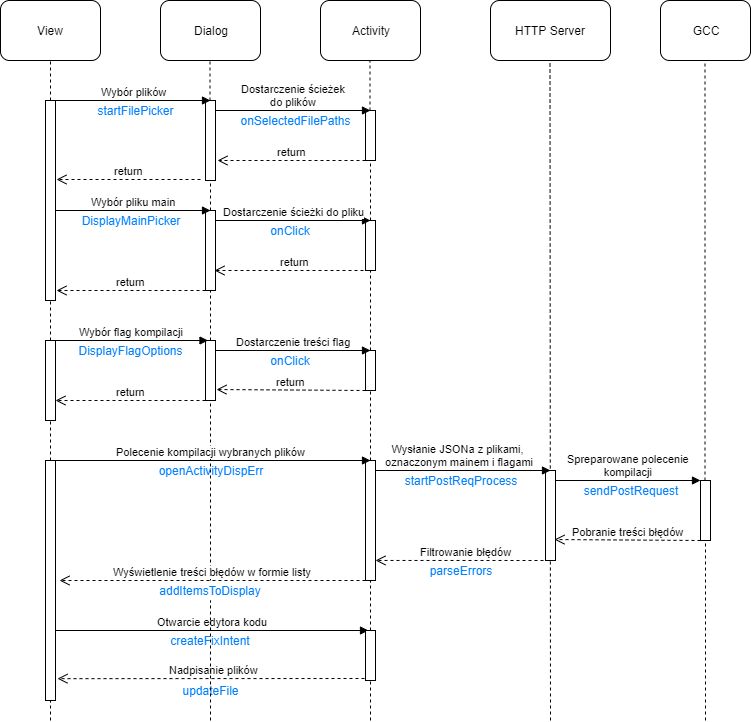

The diagram above was exported from draw.io. Its source (the exported page's mxGraphModel, read from the mxfile embedded in the PNG):
<mxGraphModel dx="783" dy="770" grid="1" gridSize="10" guides="1" tooltips="1" connect="1" arrows="1" fold="1" page="1" pageScale="1" pageWidth="1100" pageHeight="850" background="#ffffff" math="0" shadow="0">
  <root>
    <mxCell id="0" />
    <mxCell id="1" parent="0" />
    <mxCell id="K0pkWQwZjv_aE9HEQv2T-1" value="View" style="rounded=1;whiteSpace=wrap;html=1;" vertex="1" parent="1">
      <mxGeometry x="30" y="160" width="100" height="60" as="geometry" />
    </mxCell>
    <mxCell id="K0pkWQwZjv_aE9HEQv2T-2" value="Dialog" style="rounded=1;whiteSpace=wrap;html=1;" vertex="1" parent="1">
      <mxGeometry x="190" y="160" width="100" height="60" as="geometry" />
    </mxCell>
    <mxCell id="K0pkWQwZjv_aE9HEQv2T-3" value="Activity" style="rounded=1;whiteSpace=wrap;html=1;" vertex="1" parent="1">
      <mxGeometry x="350" y="160" width="100" height="60" as="geometry" />
    </mxCell>
    <mxCell id="K0pkWQwZjv_aE9HEQv2T-4" value="HTTP Server" style="rounded=1;whiteSpace=wrap;html=1;" vertex="1" parent="1">
      <mxGeometry x="520" y="160" width="120" height="60" as="geometry" />
    </mxCell>
    <mxCell id="K0pkWQwZjv_aE9HEQv2T-5" value="GCC" style="rounded=1;whiteSpace=wrap;html=1;" vertex="1" parent="1">
      <mxGeometry x="690" y="160" width="90" height="60" as="geometry" />
    </mxCell>
    <mxCell id="K0pkWQwZjv_aE9HEQv2T-6" value="" style="endArrow=none;dashed=1;html=1;entryX=0.5;entryY=1;entryDx=0;entryDy=0;" edge="1" parent="1" target="K0pkWQwZjv_aE9HEQv2T-1" source="K0pkWQwZjv_aE9HEQv2T-11">
      <mxGeometry width="50" height="50" relative="1" as="geometry">
        <mxPoint x="80" y="800" as="sourcePoint" />
        <mxPoint x="80" y="240" as="targetPoint" />
      </mxGeometry>
    </mxCell>
    <mxCell id="K0pkWQwZjv_aE9HEQv2T-7" value="" style="endArrow=none;dashed=1;html=1;entryX=0.5;entryY=1;entryDx=0;entryDy=0;" edge="1" parent="1" source="K0pkWQwZjv_aE9HEQv2T-14">
      <mxGeometry width="50" height="50" relative="1" as="geometry">
        <mxPoint x="239.5" y="800" as="sourcePoint" />
        <mxPoint x="239.5" y="220" as="targetPoint" />
      </mxGeometry>
    </mxCell>
    <mxCell id="K0pkWQwZjv_aE9HEQv2T-8" value="" style="endArrow=none;dashed=1;html=1;entryX=0.5;entryY=1;entryDx=0;entryDy=0;" edge="1" parent="1" source="K0pkWQwZjv_aE9HEQv2T-17">
      <mxGeometry width="50" height="50" relative="1" as="geometry">
        <mxPoint x="399.5" y="800" as="sourcePoint" />
        <mxPoint x="399.5" y="220" as="targetPoint" />
      </mxGeometry>
    </mxCell>
    <mxCell id="K0pkWQwZjv_aE9HEQv2T-9" value="" style="endArrow=none;dashed=1;html=1;entryX=0.5;entryY=1;entryDx=0;entryDy=0;" edge="1" parent="1">
      <mxGeometry width="50" height="50" relative="1" as="geometry">
        <mxPoint x="580" y="880" as="sourcePoint" />
        <mxPoint x="579.5" y="220" as="targetPoint" />
      </mxGeometry>
    </mxCell>
    <mxCell id="K0pkWQwZjv_aE9HEQv2T-10" value="" style="endArrow=none;dashed=1;html=1;entryX=0.5;entryY=1;entryDx=0;entryDy=0;" edge="1" parent="1" source="K0pkWQwZjv_aE9HEQv2T-50">
      <mxGeometry width="50" height="50" relative="1" as="geometry">
        <mxPoint x="734.5" y="800" as="sourcePoint" />
        <mxPoint x="734.5" y="220" as="targetPoint" />
      </mxGeometry>
    </mxCell>
    <mxCell id="K0pkWQwZjv_aE9HEQv2T-11" value="" style="html=1;points=[];perimeter=orthogonalPerimeter;" vertex="1" parent="1">
      <mxGeometry x="75" y="260" width="10" height="200" as="geometry" />
    </mxCell>
    <mxCell id="K0pkWQwZjv_aE9HEQv2T-12" value="" style="endArrow=none;dashed=1;html=1;entryX=0.5;entryY=1;entryDx=0;entryDy=0;" edge="1" parent="1" source="K0pkWQwZjv_aE9HEQv2T-30" target="K0pkWQwZjv_aE9HEQv2T-11">
      <mxGeometry width="50" height="50" relative="1" as="geometry">
        <mxPoint x="80" y="800" as="sourcePoint" />
        <mxPoint x="80" y="220" as="targetPoint" />
      </mxGeometry>
    </mxCell>
    <mxCell id="K0pkWQwZjv_aE9HEQv2T-14" value="" style="html=1;points=[];perimeter=orthogonalPerimeter;" vertex="1" parent="1">
      <mxGeometry x="235" y="260" width="10" height="80" as="geometry" />
    </mxCell>
    <mxCell id="K0pkWQwZjv_aE9HEQv2T-15" value="" style="endArrow=none;dashed=1;html=1;entryX=0.5;entryY=1;entryDx=0;entryDy=0;" edge="1" parent="1" source="K0pkWQwZjv_aE9HEQv2T-22" target="K0pkWQwZjv_aE9HEQv2T-14">
      <mxGeometry width="50" height="50" relative="1" as="geometry">
        <mxPoint x="239.5" y="800" as="sourcePoint" />
        <mxPoint x="239.5" y="220" as="targetPoint" />
      </mxGeometry>
    </mxCell>
    <mxCell id="K0pkWQwZjv_aE9HEQv2T-13" value="Wybór plików" style="html=1;verticalAlign=bottom;endArrow=block;" edge="1" parent="1">
      <mxGeometry width="80" relative="1" as="geometry">
        <mxPoint x="85" y="260" as="sourcePoint" />
        <mxPoint x="240" y="260" as="targetPoint" />
      </mxGeometry>
    </mxCell>
    <mxCell id="K0pkWQwZjv_aE9HEQv2T-17" value="" style="html=1;points=[];perimeter=orthogonalPerimeter;" vertex="1" parent="1">
      <mxGeometry x="395" y="270" width="10" height="50" as="geometry" />
    </mxCell>
    <mxCell id="K0pkWQwZjv_aE9HEQv2T-18" value="" style="endArrow=none;dashed=1;html=1;entryX=0.5;entryY=1;entryDx=0;entryDy=0;" edge="1" parent="1" source="K0pkWQwZjv_aE9HEQv2T-25" target="K0pkWQwZjv_aE9HEQv2T-17">
      <mxGeometry width="50" height="50" relative="1" as="geometry">
        <mxPoint x="399.5" y="800" as="sourcePoint" />
        <mxPoint x="399.5" y="220" as="targetPoint" />
      </mxGeometry>
    </mxCell>
    <mxCell id="K0pkWQwZjv_aE9HEQv2T-16" value="Dostarczenie ścieżek&lt;br&gt;do plików" style="html=1;verticalAlign=bottom;endArrow=block;" edge="1" parent="1">
      <mxGeometry width="80" relative="1" as="geometry">
        <mxPoint x="245" y="270" as="sourcePoint" />
        <mxPoint x="400" y="270" as="targetPoint" />
      </mxGeometry>
    </mxCell>
    <mxCell id="K0pkWQwZjv_aE9HEQv2T-19" value="return" style="html=1;verticalAlign=bottom;endArrow=open;dashed=1;endSize=8;entryX=1.2;entryY=0.75;entryDx=0;entryDy=0;entryPerimeter=0;" edge="1" parent="1" target="K0pkWQwZjv_aE9HEQv2T-14">
      <mxGeometry relative="1" as="geometry">
        <mxPoint x="395" y="320" as="sourcePoint" />
        <mxPoint x="315" y="320" as="targetPoint" />
      </mxGeometry>
    </mxCell>
    <mxCell id="K0pkWQwZjv_aE9HEQv2T-20" value="return" style="html=1;verticalAlign=bottom;endArrow=open;dashed=1;endSize=8;" edge="1" parent="1">
      <mxGeometry relative="1" as="geometry">
        <mxPoint x="230" y="339" as="sourcePoint" />
        <mxPoint x="86" y="339" as="targetPoint" />
      </mxGeometry>
    </mxCell>
    <mxCell id="K0pkWQwZjv_aE9HEQv2T-22" value="" style="html=1;points=[];perimeter=orthogonalPerimeter;" vertex="1" parent="1">
      <mxGeometry x="235" y="370" width="10" height="80" as="geometry" />
    </mxCell>
    <mxCell id="K0pkWQwZjv_aE9HEQv2T-23" value="" style="endArrow=none;dashed=1;html=1;entryX=0.5;entryY=1;entryDx=0;entryDy=0;" edge="1" parent="1" source="K0pkWQwZjv_aE9HEQv2T-32" target="K0pkWQwZjv_aE9HEQv2T-22">
      <mxGeometry width="50" height="50" relative="1" as="geometry">
        <mxPoint x="239.5" y="800" as="sourcePoint" />
        <mxPoint x="240" y="340" as="targetPoint" />
      </mxGeometry>
    </mxCell>
    <mxCell id="K0pkWQwZjv_aE9HEQv2T-25" value="" style="html=1;points=[];perimeter=orthogonalPerimeter;" vertex="1" parent="1">
      <mxGeometry x="395" y="380" width="10" height="50" as="geometry" />
    </mxCell>
    <mxCell id="K0pkWQwZjv_aE9HEQv2T-26" value="" style="endArrow=none;dashed=1;html=1;entryX=0.5;entryY=1;entryDx=0;entryDy=0;" edge="1" parent="1" source="K0pkWQwZjv_aE9HEQv2T-35" target="K0pkWQwZjv_aE9HEQv2T-25">
      <mxGeometry width="50" height="50" relative="1" as="geometry">
        <mxPoint x="399.5" y="800" as="sourcePoint" />
        <mxPoint x="400" y="320" as="targetPoint" />
      </mxGeometry>
    </mxCell>
    <mxCell id="K0pkWQwZjv_aE9HEQv2T-24" value="Dostarczenie ścieżki do pliku" style="html=1;verticalAlign=bottom;endArrow=block;" edge="1" parent="1">
      <mxGeometry width="80" relative="1" as="geometry">
        <mxPoint x="245" y="380" as="sourcePoint" />
        <mxPoint x="400" y="380" as="targetPoint" />
      </mxGeometry>
    </mxCell>
    <mxCell id="K0pkWQwZjv_aE9HEQv2T-21" value="Wybór pliku main" style="html=1;verticalAlign=bottom;endArrow=block;" edge="1" parent="1">
      <mxGeometry width="80" relative="1" as="geometry">
        <mxPoint x="85" y="370" as="sourcePoint" />
        <mxPoint x="240" y="370" as="targetPoint" />
      </mxGeometry>
    </mxCell>
    <mxCell id="K0pkWQwZjv_aE9HEQv2T-27" value="return" style="html=1;verticalAlign=bottom;endArrow=open;dashed=1;endSize=8;" edge="1" parent="1">
      <mxGeometry relative="1" as="geometry">
        <mxPoint x="405" y="430" as="sourcePoint" />
        <mxPoint x="244" y="430" as="targetPoint" />
      </mxGeometry>
    </mxCell>
    <mxCell id="K0pkWQwZjv_aE9HEQv2T-28" value="return" style="html=1;verticalAlign=bottom;endArrow=open;dashed=1;endSize=8;entryX=1.1;entryY=0.95;entryDx=0;entryDy=0;entryPerimeter=0;" edge="1" parent="1" target="K0pkWQwZjv_aE9HEQv2T-11">
      <mxGeometry relative="1" as="geometry">
        <mxPoint x="235" y="450" as="sourcePoint" />
        <mxPoint x="155" y="450" as="targetPoint" />
      </mxGeometry>
    </mxCell>
    <mxCell id="K0pkWQwZjv_aE9HEQv2T-30" value="" style="html=1;points=[];perimeter=orthogonalPerimeter;" vertex="1" parent="1">
      <mxGeometry x="75" y="500" width="10" height="80" as="geometry" />
    </mxCell>
    <mxCell id="K0pkWQwZjv_aE9HEQv2T-31" value="" style="endArrow=none;dashed=1;html=1;entryX=0.5;entryY=1;entryDx=0;entryDy=0;" edge="1" parent="1" source="K0pkWQwZjv_aE9HEQv2T-40" target="K0pkWQwZjv_aE9HEQv2T-30">
      <mxGeometry width="50" height="50" relative="1" as="geometry">
        <mxPoint x="80" y="800" as="sourcePoint" />
        <mxPoint x="80" y="460" as="targetPoint" />
      </mxGeometry>
    </mxCell>
    <mxCell id="K0pkWQwZjv_aE9HEQv2T-32" value="" style="html=1;points=[];perimeter=orthogonalPerimeter;" vertex="1" parent="1">
      <mxGeometry x="235" y="500" width="10" height="60" as="geometry" />
    </mxCell>
    <mxCell id="K0pkWQwZjv_aE9HEQv2T-33" value="" style="endArrow=none;dashed=1;html=1;entryX=0.5;entryY=1;entryDx=0;entryDy=0;" edge="1" parent="1" source="K0pkWQwZjv_aE9HEQv2T-76" target="K0pkWQwZjv_aE9HEQv2T-32">
      <mxGeometry width="50" height="50" relative="1" as="geometry">
        <mxPoint x="240" y="860" as="sourcePoint" />
        <mxPoint x="240" y="450" as="targetPoint" />
      </mxGeometry>
    </mxCell>
    <mxCell id="K0pkWQwZjv_aE9HEQv2T-29" value="Wybór flag kompilacji" style="html=1;verticalAlign=bottom;endArrow=block;" edge="1" parent="1">
      <mxGeometry width="80" relative="1" as="geometry">
        <mxPoint x="82.5" y="500" as="sourcePoint" />
        <mxPoint x="237.5" y="500" as="targetPoint" />
      </mxGeometry>
    </mxCell>
    <mxCell id="K0pkWQwZjv_aE9HEQv2T-35" value="" style="html=1;points=[];perimeter=orthogonalPerimeter;" vertex="1" parent="1">
      <mxGeometry x="395" y="510" width="10" height="40" as="geometry" />
    </mxCell>
    <mxCell id="K0pkWQwZjv_aE9HEQv2T-36" value="" style="endArrow=none;dashed=1;html=1;entryX=0.5;entryY=1;entryDx=0;entryDy=0;" edge="1" parent="1" source="K0pkWQwZjv_aE9HEQv2T-44" target="K0pkWQwZjv_aE9HEQv2T-35">
      <mxGeometry width="50" height="50" relative="1" as="geometry">
        <mxPoint x="399.5" y="800" as="sourcePoint" />
        <mxPoint x="400" y="430" as="targetPoint" />
      </mxGeometry>
    </mxCell>
    <mxCell id="K0pkWQwZjv_aE9HEQv2T-34" value="Dostarczenie treści flag" style="html=1;verticalAlign=bottom;endArrow=block;" edge="1" parent="1">
      <mxGeometry width="80" relative="1" as="geometry">
        <mxPoint x="245" y="510" as="sourcePoint" />
        <mxPoint x="400" y="510" as="targetPoint" />
      </mxGeometry>
    </mxCell>
    <mxCell id="K0pkWQwZjv_aE9HEQv2T-37" value="return" style="html=1;verticalAlign=bottom;endArrow=open;dashed=1;endSize=8;entryX=1.1;entryY=0.817;entryDx=0;entryDy=0;entryPerimeter=0;" edge="1" parent="1" target="K0pkWQwZjv_aE9HEQv2T-32">
      <mxGeometry relative="1" as="geometry">
        <mxPoint x="395" y="550" as="sourcePoint" />
        <mxPoint x="315" y="550" as="targetPoint" />
      </mxGeometry>
    </mxCell>
    <mxCell id="K0pkWQwZjv_aE9HEQv2T-38" value="return" style="html=1;verticalAlign=bottom;endArrow=open;dashed=1;endSize=8;" edge="1" parent="1">
      <mxGeometry relative="1" as="geometry">
        <mxPoint x="235" y="560" as="sourcePoint" />
        <mxPoint x="85" y="560" as="targetPoint" />
      </mxGeometry>
    </mxCell>
    <mxCell id="K0pkWQwZjv_aE9HEQv2T-40" value="" style="html=1;points=[];perimeter=orthogonalPerimeter;" vertex="1" parent="1">
      <mxGeometry x="75" y="620" width="10" height="240" as="geometry" />
    </mxCell>
    <mxCell id="K0pkWQwZjv_aE9HEQv2T-41" value="" style="endArrow=none;dashed=1;html=1;entryX=0.5;entryY=1;entryDx=0;entryDy=0;" edge="1" parent="1" target="K0pkWQwZjv_aE9HEQv2T-40">
      <mxGeometry width="50" height="50" relative="1" as="geometry">
        <mxPoint x="80" y="880" as="sourcePoint" />
        <mxPoint x="80" y="580" as="targetPoint" />
      </mxGeometry>
    </mxCell>
    <mxCell id="K0pkWQwZjv_aE9HEQv2T-44" value="" style="html=1;points=[];perimeter=orthogonalPerimeter;" vertex="1" parent="1">
      <mxGeometry x="395" y="620" width="10" height="120" as="geometry" />
    </mxCell>
    <mxCell id="K0pkWQwZjv_aE9HEQv2T-45" value="" style="endArrow=none;dashed=1;html=1;entryX=0.5;entryY=1;entryDx=0;entryDy=0;" edge="1" parent="1" source="K0pkWQwZjv_aE9HEQv2T-56" target="K0pkWQwZjv_aE9HEQv2T-44">
      <mxGeometry width="50" height="50" relative="1" as="geometry">
        <mxPoint x="400" y="860" as="sourcePoint" />
        <mxPoint x="400" y="550" as="targetPoint" />
      </mxGeometry>
    </mxCell>
    <mxCell id="K0pkWQwZjv_aE9HEQv2T-43" value="Polecenie kompilacji wybranych plików" style="html=1;verticalAlign=bottom;endArrow=block;" edge="1" parent="1">
      <mxGeometry width="80" relative="1" as="geometry">
        <mxPoint x="79" y="620" as="sourcePoint" />
        <mxPoint x="400" y="620" as="targetPoint" />
      </mxGeometry>
    </mxCell>
    <mxCell id="K0pkWQwZjv_aE9HEQv2T-48" value="" style="html=1;points=[];perimeter=orthogonalPerimeter;" vertex="1" parent="1">
      <mxGeometry x="575" y="630" width="10" height="90" as="geometry" />
    </mxCell>
    <mxCell id="K0pkWQwZjv_aE9HEQv2T-46" value="Wysłanie JSONa z plikami,&lt;br&gt;&amp;nbsp;oznaczonym mainem i flagami" style="html=1;verticalAlign=bottom;endArrow=block;" edge="1" parent="1">
      <mxGeometry x="-0.0625" width="80" relative="1" as="geometry">
        <mxPoint x="405" y="630" as="sourcePoint" />
        <mxPoint x="580" y="630" as="targetPoint" />
        <mxPoint as="offset" />
      </mxGeometry>
    </mxCell>
    <mxCell id="K0pkWQwZjv_aE9HEQv2T-49" value="Spreparowane polecenie&lt;br&gt;kompilacji" style="html=1;verticalAlign=bottom;endArrow=block;" edge="1" parent="1">
      <mxGeometry width="80" relative="1" as="geometry">
        <mxPoint x="585" y="640" as="sourcePoint" />
        <mxPoint x="730" y="640" as="targetPoint" />
      </mxGeometry>
    </mxCell>
    <mxCell id="K0pkWQwZjv_aE9HEQv2T-50" value="" style="html=1;points=[];perimeter=orthogonalPerimeter;" vertex="1" parent="1">
      <mxGeometry x="730" y="640" width="10" height="60" as="geometry" />
    </mxCell>
    <mxCell id="K0pkWQwZjv_aE9HEQv2T-51" value="" style="endArrow=none;dashed=1;html=1;entryX=0.5;entryY=1;entryDx=0;entryDy=0;" edge="1" parent="1" target="K0pkWQwZjv_aE9HEQv2T-50">
      <mxGeometry width="50" height="50" relative="1" as="geometry">
        <mxPoint x="735" y="880" as="sourcePoint" />
        <mxPoint x="734.5" y="220" as="targetPoint" />
      </mxGeometry>
    </mxCell>
    <mxCell id="K0pkWQwZjv_aE9HEQv2T-52" value="Pobranie treści błędów" style="html=1;verticalAlign=bottom;endArrow=open;dashed=1;endSize=8;entryX=0.9;entryY=0.767;entryDx=0;entryDy=0;entryPerimeter=0;" edge="1" parent="1" target="K0pkWQwZjv_aE9HEQv2T-48">
      <mxGeometry relative="1" as="geometry">
        <mxPoint x="730" y="700" as="sourcePoint" />
        <mxPoint x="650" y="700" as="targetPoint" />
      </mxGeometry>
    </mxCell>
    <mxCell id="K0pkWQwZjv_aE9HEQv2T-53" value="Filtrowanie błędów" style="html=1;verticalAlign=bottom;endArrow=open;dashed=1;endSize=8;entryX=1;entryY=0.833;entryDx=0;entryDy=0;entryPerimeter=0;" edge="1" parent="1" target="K0pkWQwZjv_aE9HEQv2T-44">
      <mxGeometry relative="1" as="geometry">
        <mxPoint x="585" y="720" as="sourcePoint" />
        <mxPoint x="505" y="720" as="targetPoint" />
      </mxGeometry>
    </mxCell>
    <mxCell id="K0pkWQwZjv_aE9HEQv2T-54" value="Wyświetlenie treści błędów w formie listy" style="html=1;verticalAlign=bottom;endArrow=open;dashed=1;endSize=8;" edge="1" parent="1">
      <mxGeometry relative="1" as="geometry">
        <mxPoint x="395" y="740" as="sourcePoint" />
        <mxPoint x="89" y="740" as="targetPoint" />
      </mxGeometry>
    </mxCell>
    <mxCell id="K0pkWQwZjv_aE9HEQv2T-57" value="" style="endArrow=none;dashed=1;html=1;entryX=0.5;entryY=1;entryDx=0;entryDy=0;" edge="1" parent="1" target="K0pkWQwZjv_aE9HEQv2T-56">
      <mxGeometry width="50" height="50" relative="1" as="geometry">
        <mxPoint x="400" y="880" as="sourcePoint" />
        <mxPoint x="400" y="740" as="targetPoint" />
      </mxGeometry>
    </mxCell>
    <mxCell id="K0pkWQwZjv_aE9HEQv2T-55" value="Otwarcie edytora kodu" style="html=1;verticalAlign=bottom;endArrow=block;" edge="1" parent="1">
      <mxGeometry width="80" relative="1" as="geometry">
        <mxPoint x="85" y="790" as="sourcePoint" />
        <mxPoint x="398" y="790" as="targetPoint" />
      </mxGeometry>
    </mxCell>
    <mxCell id="K0pkWQwZjv_aE9HEQv2T-58" value="Nadpisanie plików" style="html=1;verticalAlign=bottom;endArrow=open;dashed=1;endSize=8;entryX=1.2;entryY=0.909;entryDx=0;entryDy=0;entryPerimeter=0;" edge="1" parent="1" target="K0pkWQwZjv_aE9HEQv2T-40">
      <mxGeometry relative="1" as="geometry">
        <mxPoint x="400" y="838" as="sourcePoint" />
        <mxPoint x="325" y="820" as="targetPoint" />
      </mxGeometry>
    </mxCell>
    <mxCell id="K0pkWQwZjv_aE9HEQv2T-59" value="DisplayFlagOptions" style="text;html=1;strokeColor=none;fillColor=none;align=center;verticalAlign=middle;whiteSpace=wrap;rounded=0;fontColor=#007FFF;" vertex="1" parent="1">
      <mxGeometry x="140" y="500" width="40" height="20" as="geometry" />
    </mxCell>
    <mxCell id="K0pkWQwZjv_aE9HEQv2T-60" value="DisplayMainPicker" style="text;html=1;strokeColor=none;fillColor=none;align=center;verticalAlign=middle;whiteSpace=wrap;rounded=0;fontColor=#007FFF;" vertex="1" parent="1">
      <mxGeometry x="140" y="370" width="40" height="20" as="geometry" />
    </mxCell>
    <mxCell id="K0pkWQwZjv_aE9HEQv2T-62" value="sendPostRequest" style="text;html=1;strokeColor=none;fillColor=none;align=center;verticalAlign=middle;whiteSpace=wrap;rounded=0;fontColor=#007FFF;" vertex="1" parent="1">
      <mxGeometry x="640" y="640" width="40" height="20" as="geometry" />
    </mxCell>
    <mxCell id="K0pkWQwZjv_aE9HEQv2T-63" value="onSelectedFilePaths" style="text;html=1;strokeColor=none;fillColor=none;align=center;verticalAlign=middle;whiteSpace=wrap;rounded=0;fontColor=#007FFF;" vertex="1" parent="1">
      <mxGeometry x="310" y="270" width="30" height="20" as="geometry" />
    </mxCell>
    <mxCell id="K0pkWQwZjv_aE9HEQv2T-64" value="onClick" style="text;html=1;strokeColor=none;fillColor=none;align=center;verticalAlign=middle;whiteSpace=wrap;rounded=0;fontColor=#007FFF;" vertex="1" parent="1">
      <mxGeometry x="300" y="510" width="40" height="20" as="geometry" />
    </mxCell>
    <mxCell id="K0pkWQwZjv_aE9HEQv2T-65" value="startFilePicker" style="text;html=1;strokeColor=none;fillColor=none;align=center;verticalAlign=middle;whiteSpace=wrap;rounded=0;fontColor=#007FFF;" vertex="1" parent="1">
      <mxGeometry x="140" y="260" width="50" height="20" as="geometry" />
    </mxCell>
    <mxCell id="K0pkWQwZjv_aE9HEQv2T-70" value="openActivityDispErr" style="text;html=1;strokeColor=none;fillColor=none;align=center;verticalAlign=middle;whiteSpace=wrap;rounded=0;fontColor=#007FFF;" vertex="1" parent="1">
      <mxGeometry x="220" y="620" width="40" height="20" as="geometry" />
    </mxCell>
    <mxCell id="K0pkWQwZjv_aE9HEQv2T-71" value="startPostReqProcess" style="text;html=1;strokeColor=none;fillColor=none;align=center;verticalAlign=middle;whiteSpace=wrap;rounded=0;fontColor=#007FFF;" vertex="1" parent="1">
      <mxGeometry x="470" y="630" width="40" height="20" as="geometry" />
    </mxCell>
    <mxCell id="K0pkWQwZjv_aE9HEQv2T-72" value="onClick" style="text;html=1;strokeColor=none;fillColor=none;align=center;verticalAlign=middle;whiteSpace=wrap;rounded=0;fontColor=#007FFF;" vertex="1" parent="1">
      <mxGeometry x="300" y="380" width="40" height="20" as="geometry" />
    </mxCell>
    <mxCell id="K0pkWQwZjv_aE9HEQv2T-73" value="updateFile" style="text;html=1;strokeColor=none;fillColor=none;align=center;verticalAlign=middle;whiteSpace=wrap;rounded=0;fontColor=#007FFF;" vertex="1" parent="1">
      <mxGeometry x="220" y="840" width="40" height="20" as="geometry" />
    </mxCell>
    <mxCell id="K0pkWQwZjv_aE9HEQv2T-74" value="" style="endArrow=none;dashed=1;html=1;" edge="1" parent="1">
      <mxGeometry width="50" height="50" relative="1" as="geometry">
        <mxPoint x="240" y="880" as="sourcePoint" />
        <mxPoint x="240" y="780" as="targetPoint" />
      </mxGeometry>
    </mxCell>
    <mxCell id="K0pkWQwZjv_aE9HEQv2T-75" value="parseErrors" style="text;html=1;strokeColor=none;fillColor=none;align=center;verticalAlign=middle;whiteSpace=wrap;rounded=0;fontColor=#007FFF;" vertex="1" parent="1">
      <mxGeometry x="470" y="720" width="40" height="20" as="geometry" />
    </mxCell>
    <mxCell id="K0pkWQwZjv_aE9HEQv2T-76" value="addItemsToDisplay" style="text;html=1;strokeColor=none;fillColor=none;align=center;verticalAlign=middle;whiteSpace=wrap;rounded=0;fontColor=#007FFF;" vertex="1" parent="1">
      <mxGeometry x="220" y="740" width="40" height="20" as="geometry" />
    </mxCell>
    <mxCell id="K0pkWQwZjv_aE9HEQv2T-77" value="" style="endArrow=none;dashed=1;html=1;entryX=0.5;entryY=1;entryDx=0;entryDy=0;" edge="1" parent="1" target="K0pkWQwZjv_aE9HEQv2T-76">
      <mxGeometry width="50" height="50" relative="1" as="geometry">
        <mxPoint x="240" y="780" as="sourcePoint" />
        <mxPoint x="240" y="560" as="targetPoint" />
      </mxGeometry>
    </mxCell>
    <mxCell id="K0pkWQwZjv_aE9HEQv2T-82" value="createFixIntent" style="text;html=1;strokeColor=none;fillColor=none;align=center;verticalAlign=middle;whiteSpace=wrap;rounded=0;fontColor=#007FFF;" vertex="1" parent="1">
      <mxGeometry x="220" y="790" width="40" height="20" as="geometry" />
    </mxCell>
    <mxCell id="K0pkWQwZjv_aE9HEQv2T-56" value="" style="html=1;points=[];perimeter=orthogonalPerimeter;" vertex="1" parent="1">
      <mxGeometry x="395" y="790" width="10" height="50" as="geometry" />
    </mxCell>
  </root>
</mxGraphModel>